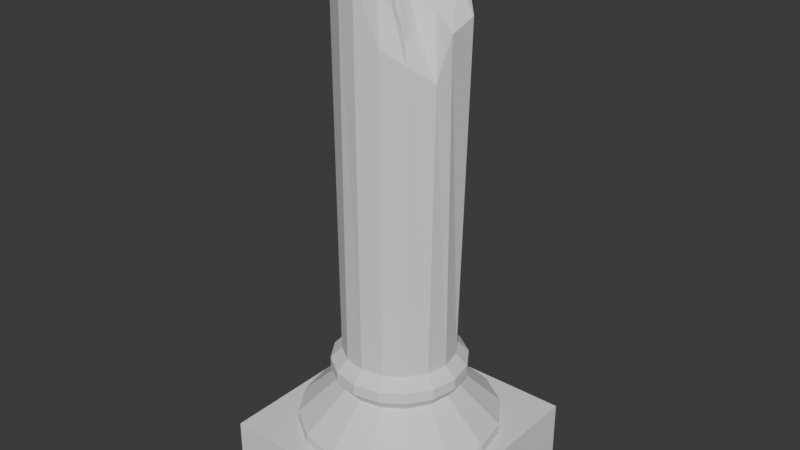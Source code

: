 # Source: PILLAR_BROKE.blend  (saved by Blender 4.4.32; exported with 4.5.12 LTS)
import bpy
from mathutils import Matrix  # noqa: F401  (used for matrix-valued properties, if any)

bpy.ops.wm.read_factory_settings(use_empty=True)
scene = bpy.context.scene
scene.name = 'Scene'

# ---- collections
col_collection = bpy.data.collections.new('Collection'); scene.collection.children.link(col_collection)

# ---- world
world_world = bpy.data.worlds.new('World'); scene.world = world_world
world_world.use_nodes = True; world_world.node_tree.nodes.clear()
_N = world_world.node_tree.nodes; _L = world_world.node_tree.links
n0 = _N.new('ShaderNodeOutputWorld'); n0.name = 'World Output'; n0.location = (300, 300)
n1 = _N.new('ShaderNodeBackground'); n1.name = 'Background'; n1.location = (10, 300)
n1.inputs[0].default_value = (0.05088, 0.05088, 0.05088, 1.0)
_L.new(n1.outputs[0], n0.inputs[0])
n0.is_active_output = True
world_world.color = (0.05088, 0.05088, 0.05088)
world_world.sun_shadow_jitter_overblur = 0.0

# ---- meshes
me_cylinder = bpy.data.meshes.new('Cylinder')
me_cylinder.from_pydata([(-2.0, -2.0, 0.0), (-2.0, -2.0, 1.0), (-2.0, 2.0, 0.0), (-2.0, 2.0, 1.0), (2.0, -2.0, 0.0), (2.0, -2.0, 1.0), (2.0, 2.0, 0.0), (2.0, 2.0, 1.0)], [], [(0, 1, 3, 2), (2, 3, 7, 6), (6, 7, 5, 4), (4, 5, 1, 0), (2, 6, 4, 0), (7, 3, 1, 5)])
_uv = me_cylinder.uv_layers.new(name='UVMap')
_uv.uv.foreach_set('vector', [0.3086, 0.2665, 0.3539, 0.2665, 0.3539, 0.4478, 0.3086, 0.4478, 0.3539, 0.4932, 0.3539, 0.4478, 0.5353, 0.4478, 0.5353, 0.4932, 0.5806, 0.4478, 0.5353, 0.4478, 0.5353, 0.2665, 0.5806, 0.2665, 0.5353, 0.2211, 0.5353, 0.2665, 0.3539, 0.2665, 0.3539, 0.2211, 0.3539, 0.03977, 0.5353, 0.03977, 0.5353, 0.2211, 0.3539, 0.2211, 0.5353, 0.4478, 0.3539, 0.4478, 0.3539, 0.2665, 0.5353, 0.2665])
me_cylinder.update()
me_cylinder_001 = bpy.data.meshes.new('Cylinder.001')
me_cylinder_001.from_pydata([(0.0, 1.0, 2.5), (0.0, 1.0, 8.482), (0.3827, 0.9239, 2.5), (0.3827, 0.9239, 8.69), (0.7071, 0.7071, 2.5), (0.9239, 0.3827, 2.5), (1.0, 0.0, 2.5), (0.9239, -0.3827, 2.5), (0.7071, -0.7071, 2.5), (0.7071, -0.7071, 7.84), (0.3827, -0.9239, 2.5), (0.3827, -0.9239, 8.084), (0.0, -1.0, 2.5), (-0.02338, -1.018, 9.137), (-0.3827, -0.9239, 2.5), (-0.7071, -0.7071, 2.5), (-0.9239, -0.3827, 2.5), (-1.0, 0.0, 2.5), (-0.9239, 0.3827, 2.5), (-0.9991, 0.3161, 9.435), (-0.7071, 0.7071, 2.5), (-0.3827, 0.9239, 2.5), (-0.3827, 0.9239, 8.895), (2.98e-09, 1.2, 2.3), (0.4592, 1.109, 2.3), (0.8485, 0.8485, 2.3), (1.109, 0.4592, 2.3), (1.2, 4.505e-09, 2.3), (1.109, -0.4592, 2.3), (0.8485, -0.8485, 2.3), (0.4592, -1.109, 2.3), (2.98e-09, -1.2, 2.3), (-0.4592, -1.109, 2.3), (-0.8485, -0.8485, 2.3), (-1.109, -0.4592, 2.3), (-1.2, 4.505e-09, 2.3), (-1.109, 0.4592, 2.3), (-0.8485, 0.8485, 2.3), (-0.4592, 1.109, 2.3), (8.305e-08, 1.05, 1.9), (0.4018, 0.9701, 1.9), (0.7425, 0.7425, 1.9), (0.9701, 0.4018, 1.9), (1.05, 3.912e-09, 1.9), (0.9701, -0.4018, 1.9), (0.7425, -0.7425, 1.9), (0.4018, -0.9701, 1.9), (8.305e-08, -1.05, 1.9), (-0.4018, -0.9701, 1.9), (-0.7425, -0.7425, 1.9), (-0.9701, -0.4018, 1.9), (-1.05, 3.912e-09, 1.9), (-0.9701, 0.4018, 1.9), (-0.7425, 0.7425, 1.9), (-0.4018, 0.9701, 1.9), (6.521e-08, 1.8, 1.2), (0.6888, 1.663, 1.2), (1.273, 1.273, 1.2), (1.663, 0.6888, 1.2), (1.8, 6.706e-09, 1.2), (1.663, -0.6888, 1.2), (1.273, -1.273, 1.2), (0.6888, -1.663, 1.2), (6.521e-08, -1.8, 1.2), (-0.6888, -1.663, 1.2), (-1.273, -1.273, 1.2), (-1.663, -0.6888, 1.2), (-1.8, 6.706e-09, 1.2), (-1.663, 0.6888, 1.2), (-1.273, 1.273, 1.2), (-0.6888, 1.663, 1.2), (5.56e-08, 1.8, 1.0), (0.6888, 1.663, 1.0), (1.273, 1.273, 1.0), (1.663, 0.6888, 1.0), (1.8, 6.706e-09, 1.0), (1.663, -0.6888, 1.0), (1.273, -1.273, 1.0), (0.6888, -1.663, 1.0), (5.56e-08, -1.8, 1.0), (-0.6888, -1.663, 1.0), (-1.273, -1.273, 1.0), (-1.663, -0.6888, 1.0), (-1.8, 6.706e-09, 1.0), (-1.663, 0.6888, 1.0), (-1.273, 1.273, 1.0), (-0.6888, 1.663, 1.0), (-1.109, 0.4592, 2.1), (-1.2, 4.505e-09, 2.1), (0.8485, -0.8485, 2.1), (1.109, -0.4592, 2.1), (-0.8485, 0.8485, 2.1), (0.4592, -1.109, 2.1), (-0.4592, 1.109, 2.1), (2.98e-09, -1.2, 2.1), (0.4592, 1.109, 2.1), (2.98e-09, 1.2, 2.1), (-0.4592, -1.109, 2.1), (0.8485, 0.8485, 2.1), (-0.8485, -0.8485, 2.1), (1.109, 0.4592, 2.1), (-1.109, -0.4592, 2.1), (1.2, 4.505e-09, 2.1), (0.7071, 0.7071, 8.882), (1.012, -0.3885, 7.568), (-0.3827, -0.9239, 9.123), (-0.8498, -0.6176, 9.559), (-0.9239, -0.3827, 9.613), (-0.7071, 0.7071, 9.472), (1.106, 0.3442, 8.434), (1.106, -0.1528, 8.271), (-1.0, 0.0, 9.389), (-0.1062, 0.05215, 9.208), (-0.3255, -0.1968, 9.435), (-0.1648, -0.258, 9.213), (0.09183, -0.3842, 9.0), (-0.3613, 0.01629, 9.442), (-0.3827, -0.06294, 9.413), (-0.4915, 0.1024, 9.509), (0.1978, -0.04823, 8.8), (0.2204, 0.3484, 9.09), (0.2904, 0.1032, 9.082), (0.161, -0.2645, 8.901), (0.4316, 0.2857, 9.051), (-0.1005, 0.4077, 9.023), (-0.2915, 0.3156, 9.394), (-0.4189, 0.2476, 9.541), (0.09873, 0.5162, 9.073), (-0.292, 0.4583, 9.198), (-0.31, -0.6096, 9.206), (-0.05694, -0.6761, 9.182), (0.1394, -0.6709, 8.849), (0.5314, -0.5246, 8.176), (0.3618, -0.5895, 8.57), (0.6263, 0.05618, 8.569), (0.451, -0.1541, 8.28), (0.7636, 0.3821, 8.901), (1.341e-07, 0.0, 1.0), (1.192e-07, 0.0, 1.0), (1.192e-07, 0.0, 1.0), (1.192e-07, 0.0, 1.0), (1.192e-07, 0.0, 1.0), (1.192e-07, 0.0, 1.0), (1.192e-07, 0.0, 1.0), (1.192e-07, 0.0, 1.0), (1.341e-07, 0.0, 1.0), (1.192e-07, 0.0, 1.0), (1.192e-07, 0.0, 1.0), (1.192e-07, 0.0, 1.0), (1.192e-07, 0.0, 1.0), (1.192e-07, 0.0, 1.0), (1.192e-07, 0.0, 1.0), (1.192e-07, 0.0, 1.0)], [], [(0, 1, 3, 2), (2, 3, 103, 4), (4, 103, 109, 5), (5, 109, 110, 6), (6, 110, 104, 7), (7, 104, 9, 8), (8, 9, 11, 10), (10, 11, 13, 12), (12, 13, 105, 14), (14, 105, 106, 15), (15, 106, 107, 16), (16, 107, 111, 17), (17, 111, 19, 18), (18, 19, 108, 20), (20, 108, 22, 21), (21, 22, 1, 0), (7, 8, 29, 28), (88, 87, 52, 51), (15, 16, 34, 33), (21, 0, 23, 38), (5, 6, 27, 26), (12, 14, 32, 31), (18, 20, 37, 36), (2, 4, 25, 24), (8, 10, 30, 29), (16, 17, 35, 34), (6, 7, 28, 27), (14, 15, 33, 32), (20, 21, 38, 37), (4, 5, 26, 25), (10, 12, 31, 30), (0, 2, 24, 23), (17, 18, 36, 35), (48, 49, 65, 64), (90, 89, 45, 44), (87, 91, 53, 52), (89, 92, 46, 45), (91, 93, 54, 53), (92, 94, 47, 46), (96, 95, 40, 39), (93, 96, 39, 54), (94, 97, 48, 47), (95, 98, 41, 40), (97, 99, 49, 48), (98, 100, 42, 41), (99, 101, 50, 49), (100, 102, 43, 42), (101, 88, 51, 50), (102, 90, 44, 43), (57, 58, 74, 73), (41, 42, 58, 57), (49, 50, 66, 65), (42, 43, 59, 58), (50, 51, 67, 66), (43, 44, 60, 59), (51, 52, 68, 67), (44, 45, 61, 60), (52, 53, 69, 68), (45, 46, 62, 61), (53, 54, 70, 69), (46, 47, 63, 62), (39, 40, 56, 55), (54, 39, 55, 70), (47, 48, 64, 63), (40, 41, 57, 56), (65, 66, 82, 81), (58, 59, 75, 74), (66, 67, 83, 82), (59, 60, 76, 75), (67, 68, 84, 83), (60, 61, 77, 76), (68, 69, 85, 84), (61, 62, 78, 77), (69, 70, 86, 85), (62, 63, 79, 78), (55, 56, 72, 71), (70, 55, 71, 86), (63, 64, 80, 79), (56, 57, 73, 72), (64, 65, 81, 80), (27, 28, 90, 102), (34, 35, 88, 101), (26, 27, 102, 100), (33, 34, 101, 99), (25, 26, 100, 98), (32, 33, 99, 97), (24, 25, 98, 95), (31, 32, 97, 94), (38, 23, 96, 93), (23, 24, 95, 96), (30, 31, 94, 92), (37, 38, 93, 91), (29, 30, 92, 89), (36, 37, 91, 87), (28, 29, 89, 90), (35, 36, 87, 88), (11, 133, 131), (22, 108, 128), (13, 131, 130), (3, 1, 127), (1, 22, 128), (105, 130, 129), (103, 3, 120), (106, 105, 129), (109, 103, 136), (107, 106, 116), (110, 136, 134), (111, 116, 118), (104, 134, 135), (19, 118, 126), (9, 104, 132), (108, 126, 125), (114, 115, 112), (117, 113, 112), (118, 19, 111), (116, 117, 112), (115, 122, 112), (113, 114, 112), (118, 116, 112), (119, 121, 112), (123, 120, 112), (122, 115, 132), (122, 119, 112), (121, 123, 112), (120, 127, 112), (127, 120, 3), (127, 124, 112), (126, 118, 112), (124, 128, 112), (128, 125, 112), (125, 126, 112), (130, 131, 115), (129, 113, 106), (129, 130, 113), (132, 133, 9), (132, 135, 119), (131, 133, 115), (135, 132, 104), (135, 134, 119), (134, 123, 121), (136, 103, 123), (136, 110, 109), (126, 108, 19), (133, 11, 9), (128, 108, 125), (131, 13, 11), (127, 1, 124), (128, 124, 1), (115, 114, 130), (130, 105, 13), (106, 113, 117), (113, 130, 114), (119, 122, 132), (116, 106, 117), (116, 111, 107), (119, 134, 121), (134, 104, 110), (123, 134, 136), (132, 115, 133), (123, 103, 120), (73, 74, 140, 139), (81, 82, 148, 147), (74, 75, 141, 140), (82, 83, 149, 148), (75, 76, 142, 141), (83, 84, 150, 149), (76, 77, 143, 142), (84, 85, 151, 150), (77, 78, 144, 143), (85, 86, 152, 151), (78, 79, 145, 144), (71, 72, 138, 137), (86, 71, 137, 152), (79, 80, 146, 145), (72, 73, 139, 138), (80, 81, 147, 146)])
_uv = me_cylinder_001.uv_layers.new(name='UVMap')
_uv.uv.foreach_set('vector', [0.5704, 0.5741, 0.5755, 0.8997, 0.5544, 0.9113, 0.5492, 0.5744, 0.5492, 0.5744, 0.5544, 0.9113, 0.5334, 0.9221, 0.5279, 0.5748, 0.5279, 0.5748, 0.5334, 0.9221, 0.5036, 0.8982, 0.5067, 0.5751, 0.5067, 0.5751, 0.5036, 0.8982, 0.4766, 0.8893, 0.4854, 0.5751, 0.4854, 0.5751, 0.4766, 0.8893, 0.4631, 0.8509, 0.4642, 0.575, 0.4642, 0.575, 0.4631, 0.8509, 0.4389, 0.8653, 0.443, 0.5747, 0.443, 0.5747, 0.4389, 0.8653, 0.4175, 0.8783, 0.4217, 0.5744, 0.4217, 0.5744, 0.4175, 0.8783, 0.394, 0.9353, 0.4005, 0.5741, 0.4005, 0.5741, 0.394, 0.9353, 0.3738, 0.9343, 0.3792, 0.5738, 0.3792, 0.5738, 0.3738, 0.9343, 0.3431, 0.9576, 0.358, 0.5735, 0.358, 0.5735, 0.3431, 0.9576, 0.3296, 0.9602, 0.3368, 0.5731, 0.3368, 0.5731, 0.3296, 0.9602, 0.3086, 0.9476, 0.3155, 0.5727, 0.6553, 0.5727, 0.6625, 0.9476, 0.6453, 0.9505, 0.6341, 0.5731, 0.6341, 0.5731, 0.6453, 0.9505, 0.6188, 0.9529, 0.6129, 0.5734, 0.6129, 0.5734, 0.6188, 0.9529, 0.5971, 0.9218, 0.5916, 0.5738, 0.5916, 0.5738, 0.5971, 0.9218, 0.5755, 0.8997, 0.5704, 0.5741, 0.1465, 0.3036, 0.1506, 0.3229, 0.1371, 0.3267, 0.1328, 0.3054, 0.2132, 0.1143, 0.192, 0.1322, 0.1815, 0.1202, 0.2018, 0.1039, 0.1933, 0.3906, 0.21, 0.4045, 0.2007, 0.4168, 0.1832, 0.4012, 0.1785, 0.1856, 0.1669, 0.2041, 0.1535, 0.1966, 0.1664, 0.1767, 0.1466, 0.2626, 0.1458, 0.2832, 0.1312, 0.2832, 0.1323, 0.2609, 0.167, 0.3588, 0.1788, 0.3755, 0.1679, 0.3844, 0.1547, 0.3664, 0.2099, 0.1526, 0.1934, 0.1687, 0.1816, 0.1577, 0.1997, 0.1405, 0.1569, 0.223, 0.1504, 0.2425, 0.1366, 0.239, 0.1437, 0.2176, 0.1506, 0.3229, 0.157, 0.3414, 0.1446, 0.3469, 0.1371, 0.3267, 0.21, 0.4045, 0.2291, 0.4169, 0.2216, 0.4319, 0.2007, 0.4168, 0.1458, 0.2832, 0.1465, 0.3036, 0.1328, 0.3054, 0.1312, 0.2832, 0.1788, 0.3755, 0.1933, 0.3906, 0.1832, 0.4012, 0.1679, 0.3844, 0.1934, 0.1687, 0.1785, 0.1856, 0.1664, 0.1767, 0.1816, 0.1577, 0.1504, 0.2425, 0.1466, 0.2626, 0.1323, 0.2609, 0.1366, 0.239, 0.157, 0.3414, 0.167, 0.3588, 0.1547, 0.3664, 0.1446, 0.3469, 0.1669, 0.2041, 0.1569, 0.223, 0.1437, 0.2176, 0.1535, 0.1966, 0.2291, 0.1391, 0.2099, 0.1526, 0.1997, 0.1405, 0.2208, 0.1239, 0.1493, 0.4, 0.1662, 0.4187, 0.1243, 0.4602, 0.1027, 0.4346, 0.123, 0.307, 0.1277, 0.3295, 0.1156, 0.333, 0.109, 0.3089, 0.192, 0.1322, 0.1733, 0.1505, 0.1622, 0.1401, 0.1815, 0.1202, 0.1277, 0.3295, 0.1355, 0.351, 0.1228, 0.3568, 0.1156, 0.333, 0.1733, 0.1505, 0.1574, 0.1705, 0.1454, 0.1615, 0.1622, 0.1401, 0.1355, 0.351, 0.1464, 0.3717, 0.1346, 0.3793, 0.1228, 0.3568, 0.1442, 0.1917, 0.134, 0.2139, 0.1207, 0.2084, 0.1314, 0.1844, 0.1574, 0.1705, 0.1442, 0.1917, 0.1314, 0.1844, 0.1454, 0.1615, 0.1464, 0.3717, 0.16, 0.3909, 0.1493, 0.4, 0.1346, 0.3793, 0.134, 0.2139, 0.1268, 0.2367, 0.1135, 0.2331, 0.1207, 0.2084, 0.16, 0.3909, 0.176, 0.4086, 0.1662, 0.4187, 0.1493, 0.4, 0.1268, 0.2367, 0.1222, 0.2598, 0.1088, 0.2582, 0.1135, 0.2331, 0.176, 0.4086, 0.1941, 0.4251, 0.1847, 0.4366, 0.1662, 0.4187, 0.1222, 0.2598, 0.1213, 0.2835, 0.1069, 0.2836, 0.1088, 0.2582, 0.1941, 0.4251, 0.2146, 0.4411, 0.2042, 0.4514, 0.1847, 0.4366, 0.1213, 0.2835, 0.123, 0.307, 0.109, 0.3089, 0.1069, 0.2836, 0.055, 0.2193, 0.05036, 0.2524, 0.04052, 0.2517, 0.0452, 0.2173, 0.1135, 0.2331, 0.1088, 0.2582, 0.05036, 0.2524, 0.055, 0.2193, 0.1662, 0.4187, 0.1847, 0.4366, 0.1499, 0.4827, 0.1243, 0.4602, 0.1088, 0.2582, 0.1069, 0.2836, 0.04947, 0.2856, 0.05036, 0.2524, 0.1847, 0.4366, 0.2042, 0.4514, 0.1803, 0.5037, 0.1499, 0.4827, 0.1069, 0.2836, 0.109, 0.3089, 0.05323, 0.318, 0.04947, 0.2856, 0.2018, 0.1039, 0.1815, 0.1202, 0.1439, 0.07253, 0.1758, 0.04927, 0.109, 0.3089, 0.1156, 0.333, 0.0603, 0.349, 0.05323, 0.318, 0.1815, 0.1202, 0.1622, 0.1401, 0.1178, 0.09732, 0.1439, 0.07253, 0.1156, 0.333, 0.1228, 0.3568, 0.07113, 0.3786, 0.0603, 0.349, 0.1622, 0.1401, 0.1454, 0.1615, 0.09594, 0.1249, 0.1178, 0.09732, 0.1228, 0.3568, 0.1346, 0.3793, 0.08502, 0.4072, 0.07113, 0.3786, 0.1314, 0.1844, 0.1207, 0.2084, 0.06442, 0.1865, 0.0781, 0.1548, 0.1454, 0.1615, 0.1314, 0.1844, 0.0781, 0.1548, 0.09594, 0.1249, 0.1346, 0.3793, 0.1493, 0.4, 0.1027, 0.4346, 0.08502, 0.4072, 0.1207, 0.2084, 0.1135, 0.2331, 0.055, 0.2193, 0.06442, 0.1865, 0.1243, 0.4602, 0.1499, 0.4827, 0.1437, 0.4907, 0.1172, 0.4672, 0.05036, 0.2524, 0.04947, 0.2856, 0.03977, 0.2861, 0.04052, 0.2517, 0.1499, 0.4827, 0.1803, 0.5037, 0.1741, 0.5123, 0.1437, 0.4907, 0.04947, 0.2856, 0.05323, 0.318, 0.04385, 0.3197, 0.03977, 0.2861, 0.1758, 0.04927, 0.1439, 0.07253, 0.1367, 0.06411, 0.1687, 0.03977, 0.05323, 0.318, 0.0603, 0.349, 0.05136, 0.3517, 0.04385, 0.3197, 0.1439, 0.07253, 0.1178, 0.09732, 0.1099, 0.09031, 0.1367, 0.06411, 0.0603, 0.349, 0.07113, 0.3786, 0.06254, 0.3823, 0.05136, 0.3517, 0.1178, 0.09732, 0.09594, 0.1249, 0.08736, 0.1191, 0.1099, 0.09031, 0.07113, 0.3786, 0.08502, 0.4072, 0.07677, 0.4119, 0.06254, 0.3823, 0.0781, 0.1548, 0.06442, 0.1865, 0.05482, 0.1831, 0.06893, 0.1502, 0.09594, 0.1249, 0.0781, 0.1548, 0.06893, 0.1502, 0.08736, 0.1191, 0.08502, 0.4072, 0.1027, 0.4346, 0.09485, 0.4404, 0.07677, 0.4119, 0.06442, 0.1865, 0.055, 0.2193, 0.0452, 0.2173, 0.05482, 0.1831, 0.1027, 0.4346, 0.1243, 0.4602, 0.1172, 0.4672, 0.09485, 0.4404, 0.1312, 0.2832, 0.1328, 0.3054, 0.123, 0.307, 0.1213, 0.2835, 0.2007, 0.4168, 0.2216, 0.4319, 0.2146, 0.4411, 0.1941, 0.4251, 0.1323, 0.2609, 0.1312, 0.2832, 0.1213, 0.2835, 0.1222, 0.2598, 0.1832, 0.4012, 0.2007, 0.4168, 0.1941, 0.4251, 0.176, 0.4086, 0.1366, 0.239, 0.1323, 0.2609, 0.1222, 0.2598, 0.1268, 0.2367, 0.1679, 0.3844, 0.1832, 0.4012, 0.176, 0.4086, 0.16, 0.3909, 0.1437, 0.2176, 0.1366, 0.239, 0.1268, 0.2367, 0.134, 0.2139, 0.1547, 0.3664, 0.1679, 0.3844, 0.16, 0.3909, 0.1464, 0.3717, 0.1664, 0.1767, 0.1535, 0.1966, 0.1442, 0.1917, 0.1574, 0.1705, 0.1535, 0.1966, 0.1437, 0.2176, 0.134, 0.2139, 0.1442, 0.1917, 0.1446, 0.3469, 0.1547, 0.3664, 0.1464, 0.3717, 0.1355, 0.351, 0.1816, 0.1577, 0.1664, 0.1767, 0.1574, 0.1705, 0.1733, 0.1505, 0.1371, 0.3267, 0.1446, 0.3469, 0.1355, 0.351, 0.1277, 0.3295, 0.1997, 0.1405, 0.1816, 0.1577, 0.1733, 0.1505, 0.192, 0.1322, 0.1328, 0.3054, 0.1371, 0.3267, 0.1277, 0.3295, 0.123, 0.307, 0.2208, 0.1239, 0.1997, 0.1405, 0.192, 0.1322, 0.2132, 0.1143, 0.07947, 0.6126, 0.0873, 0.6431, 0.07386, 0.6579, 0.1386, 0.7454, 0.1031, 0.7562, 0.1133, 0.7276, 0.04892, 0.665, 0.07386, 0.6579, 0.06325, 0.677, 0.1645, 0.7063, 0.1647, 0.7301, 0.1315, 0.7067, 0.1647, 0.7301, 0.1386, 0.7454, 0.1133, 0.7276, 0.04157, 0.6825, 0.06325, 0.677, 0.05693, 0.6903, 0.1598, 0.6846, 0.1645, 0.7063, 0.1275, 0.6961, 0.03977, 0.7184, 0.04157, 0.6825, 0.05693, 0.6903, 0.1647, 0.648, 0.1598, 0.6846, 0.1474, 0.6728, 0.04655, 0.7295, 0.03977, 0.7184, 0.08418, 0.719, 0.1471, 0.6255, 0.1474, 0.6728, 0.1305, 0.6533, 0.06161, 0.7456, 0.08418, 0.719, 0.08376, 0.7285, 0.1277, 0.5919, 0.1305, 0.6533, 0.1151, 0.6391, 0.07508, 0.7564, 0.08376, 0.7285, 0.09149, 0.7311, 0.1019, 0.602, 0.1277, 0.5919, 0.1011, 0.6244, 0.1031, 0.7562, 0.09149, 0.7311, 0.1005, 0.7263, 0.08106, 0.6943, 0.08453, 0.6735, 0.09936, 0.7028, 0.0802, 0.7161, 0.07528, 0.7092, 0.09936, 0.7028, 0.08376, 0.7285, 0.07508, 0.7564, 0.06161, 0.7456, 0.08418, 0.719, 0.0802, 0.7161, 0.09936, 0.7028, 0.08453, 0.6735, 0.09354, 0.6707, 0.09936, 0.7028, 0.07528, 0.7092, 0.08106, 0.6943, 0.09936, 0.7028, 0.08376, 0.7285, 0.08418, 0.719, 0.09936, 0.7028, 0.1072, 0.6707, 0.1188, 0.685, 0.09936, 0.7028, 0.1316, 0.6848, 0.1275, 0.6961, 0.09936, 0.7028, 0.09354, 0.6707, 0.08453, 0.6735, 0.1011, 0.6244, 0.09354, 0.6707, 0.1072, 0.6707, 0.09936, 0.7028, 0.1188, 0.685, 0.1316, 0.6848, 0.09936, 0.7028, 0.1275, 0.6961, 0.1315, 0.7067, 0.09936, 0.7028, 0.1315, 0.7067, 0.1275, 0.6961, 0.1645, 0.7063, 0.1315, 0.7067, 0.1225, 0.7158, 0.09936, 0.7028, 0.09149, 0.7311, 0.08376, 0.7285, 0.09936, 0.7028, 0.1225, 0.7158, 0.1133, 0.7276, 0.09936, 0.7028, 0.1133, 0.7276, 0.1005, 0.7263, 0.09936, 0.7028, 0.1005, 0.7263, 0.09149, 0.7311, 0.09936, 0.7028, 0.06325, 0.677, 0.07386, 0.6579, 0.08453, 0.6735, 0.05693, 0.6903, 0.07528, 0.7092, 0.03977, 0.7184, 0.05693, 0.6903, 0.06325, 0.677, 0.07528, 0.7092, 0.1011, 0.6244, 0.0873, 0.6431, 0.1019, 0.602, 0.1011, 0.6244, 0.1151, 0.6391, 0.1072, 0.6707, 0.07386, 0.6579, 0.0873, 0.6431, 0.08453, 0.6735, 0.1151, 0.6391, 0.1011, 0.6244, 0.1277, 0.5919, 0.1151, 0.6391, 0.1305, 0.6533, 0.1072, 0.6707, 0.1305, 0.6533, 0.1316, 0.6848, 0.1188, 0.685, 0.1474, 0.6728, 0.1598, 0.6846, 0.1316, 0.6848, 0.1474, 0.6728, 0.1471, 0.6255, 0.1647, 0.648, 0.09149, 0.7311, 0.1031, 0.7562, 0.07508, 0.7564, 0.0873, 0.6431, 0.07947, 0.6126, 0.1019, 0.602, 0.1133, 0.7276, 0.1031, 0.7562, 0.1005, 0.7263, 0.07386, 0.6579, 0.04892, 0.665, 0.07947, 0.6126, 0.1315, 0.7067, 0.1647, 0.7301, 0.1225, 0.7158, 0.1133, 0.7276, 0.1225, 0.7158, 0.1647, 0.7301, 0.08453, 0.6735, 0.08106, 0.6943, 0.06325, 0.677, 0.06325, 0.677, 0.04157, 0.6825, 0.04892, 0.665, 0.03977, 0.7184, 0.07528, 0.7092, 0.0802, 0.7161, 0.07528, 0.7092, 0.06325, 0.677, 0.08106, 0.6943, 0.1072, 0.6707, 0.09354, 0.6707, 0.1011, 0.6244, 0.08418, 0.719, 0.03977, 0.7184, 0.0802, 0.7161, 0.08418, 0.719, 0.06161, 0.7456, 0.04655, 0.7295, 0.1072, 0.6707, 0.1305, 0.6533, 0.1188, 0.685, 0.1305, 0.6533, 0.1277, 0.5919, 0.1471, 0.6255, 0.1316, 0.6848, 0.1305, 0.6533, 0.1474, 0.6728, 0.1011, 0.6244, 0.08453, 0.6735, 0.0873, 0.6431, 0.1316, 0.6848, 0.1598, 0.6846, 0.1275, 0.6961, 0.8377, 0.08143, 0.8524, 0.1168, 0.7563, 0.1359, 0.7563, 0.1358, 0.6748, 0.1903, 0.6602, 0.155, 0.7562, 0.1359, 0.7562, 0.1359, 0.8524, 0.1168, 0.8524, 0.155, 0.7563, 0.1359, 0.7563, 0.1359, 0.6602, 0.155, 0.6602, 0.1168, 0.7562, 0.1359, 0.7562, 0.1359, 0.8524, 0.155, 0.8377, 0.1903, 0.7563, 0.1359, 0.7563, 0.1359, 0.6602, 0.1168, 0.6748, 0.08147, 0.7562, 0.1358, 0.7562, 0.1359, 0.8377, 0.1903, 0.8107, 0.2174, 0.7563, 0.136, 0.7563, 0.1359, 0.6748, 0.08147, 0.7018, 0.05443, 0.7563, 0.1358, 0.7562, 0.1358, 0.8107, 0.2174, 0.7754, 0.232, 0.7563, 0.136, 0.7563, 0.136, 0.7018, 0.05443, 0.7372, 0.03978, 0.7563, 0.1358, 0.7563, 0.1358, 0.7754, 0.232, 0.7372, 0.232, 0.7562, 0.136, 0.7563, 0.136, 0.7754, 0.03977, 0.8107, 0.05439, 0.7563, 0.1358, 0.7563, 0.1358, 0.7372, 0.03978, 0.7754, 0.03977, 0.7563, 0.1358, 0.7563, 0.1358, 0.7372, 0.232, 0.7018, 0.2174, 0.7562, 0.136, 0.7562, 0.136, 0.8107, 0.05439, 0.8377, 0.08143, 0.7563, 0.1358, 0.7563, 0.1358, 0.7018, 0.2174, 0.6748, 0.1903, 0.7562, 0.1359, 0.7562, 0.136])
me_cylinder_001.update()

# ---- objects
ob_foot = bpy.data.objects.new('Foot', me_cylinder)
ob_pillar = bpy.data.objects.new('Pillar', me_cylinder_001)

# ---- transforms, parenting, visibility, modifiers, constraints
ob_foot.location = (0.0, 0.0, 0.0)
ob_pillar.parent = ob_foot
ob_pillar.location = (0.0, 0.0, 0.0)

# ---- collection membership
col_collection.objects.link(ob_foot)
col_collection.objects.link(ob_pillar)

# ---- scene / render settings (as saved in the file)
scene.frame_start = 1; scene.frame_end = 250; scene.frame_set(1)
scene.render.engine = 'BLENDER_EEVEE_NEXT'
bpy.context.view_layer.update()

# ---- added for rendering (the .blend has no active camera and no usable light): camera, sun
cam_auto = bpy.data.cameras.new('AutoCamera')
cam_auto.lens = 50.0
cam_auto.sensor_width = 36.0
cam_auto.clip_end = 1000.0
ob_auto_camera = bpy.data.objects.new('AutoCamera', cam_auto)
scene.collection.objects.link(ob_auto_camera)
ob_auto_camera.location = (10.3199, -12.3839, 13.0625)
ob_auto_camera.rotation_euler = (1.09748, -7.21219e-08, 0.694738)
scene.camera = ob_auto_camera
light_auto_sun = bpy.data.lights.new('AutoSun', 'SUN')
light_auto_sun.energy = 3.0
light_auto_sun.angle = 0.0523599
ob_auto_sun = bpy.data.objects.new('AutoSun', light_auto_sun)
scene.collection.objects.link(ob_auto_sun)
ob_auto_sun.rotation_euler = (0.872665, 0.174533, 0.523599)
bpy.context.view_layer.update()
